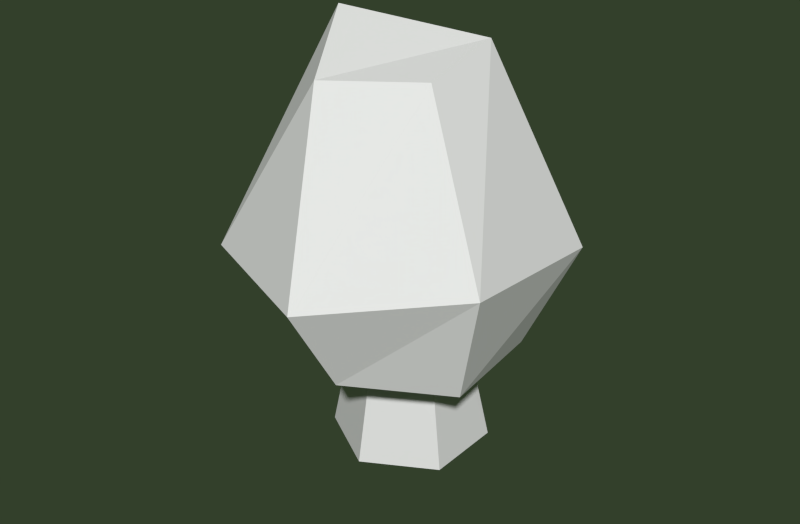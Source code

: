 # Source: EFmushroom2.blend  (saved by Blender 2.74.0; exported with 4.5.12 LTS)
import bpy
from mathutils import Matrix  # noqa: F401  (used for matrix-valued properties, if any)

bpy.ops.wm.read_factory_settings(use_empty=True)
scene = bpy.context.scene
scene.name = 'Scene'

# ---- collections
col_collection_1 = bpy.data.collections.new('Collection 1'); scene.collection.children.link(col_collection_1)

# ---- world
world_world = bpy.data.worlds.new('World'); scene.world = world_world
world_world.color = (0.03314, 0.05088, 0.02435)
world_world.use_sun_shadow = False
world_world.sun_shadow_jitter_overblur = 0.0
world_world.cycles.sampling_method = 'MANUAL'
world_world.cycles.sample_map_resolution = 256

# ---- meshes
me_cylinder_008 = bpy.data.meshes.new('Cylinder.008')
me_cylinder_008.from_pydata([(-0.006426, 0.2906, -0.08166), (0.02732, 0.2263, 1.22), (0.1424, 0.2047, -0.08166), (0.1755, 0.1452, 1.247), (0.1424, 0.03283, -0.08166), (0.1761, -0.024, 1.272), (-0.006426, -0.0531, -0.08166), (0.02857, -0.1122, 1.27), (-0.1553, 0.03283, -0.08166), (-0.1196, -0.03109, 1.243), (-0.1553, 0.2047, -0.08166), (-0.1202, 0.1381, 1.218), (-0.006426, 0.5303, 0.06258), (0.3499, 0.3245, 0.06258), (0.3499, -0.08699, 0.06258), (-0.006426, -0.2927, 0.06258), (-0.3628, -0.08699, 0.06258), (-0.3628, 0.3245, 0.06258), (0.5537, 0.2784, 0.7202), (0.04698, 0.5135, 0.768), (0.6039, -0.2807, 0.709), (0.1474, -0.6047, 0.7456), (-0.3593, -0.3696, 0.7934), (-0.4095, 0.1895, 0.8046), (0.7139, 0.5164, 1.193), (-0.1059, 0.8833, 1.132), (0.7719, -0.3902, 1.301), (0.1396, -0.8762, 1.216), (-0.6802, -0.5093, 1.155), (-0.7382, 0.3973, 1.047), (-0.2176, 0.6503, 1.894), (0.2401, -0.05532, 2.044), (-0.1532, -0.3665, 2.051), (-0.6109, 0.3391, 1.9), (-0.4132, 0.07785, 2.257), (0.1989, 0.4351, 2.126)], [], [(12, 1, 3, 13), (13, 3, 5, 14), (14, 5, 7, 15), (15, 7, 9, 16), (1, 11, 23, 19), (17, 11, 1, 12), (16, 9, 11, 17), (8, 16, 17, 10), (10, 17, 12, 0), (6, 15, 16, 8), (4, 14, 15, 6), (2, 13, 14, 4), (0, 12, 13, 2), (19, 23, 29, 25), (11, 9, 22, 23), (9, 7, 21, 22), (7, 5, 20, 21), (5, 3, 18, 20), (3, 1, 19, 18), (25, 29, 33, 30), (23, 22, 28, 29), (22, 21, 27, 28), (21, 20, 26, 27), (20, 18, 24, 26), (18, 19, 25, 24), (27, 26, 31, 32), (28, 27, 32, 34), (32, 31, 35, 34), (30, 33, 34, 35), (29, 28, 34, 33), (26, 24, 35, 31), (24, 25, 30, 35)])
_uv = me_cylinder_008.uv_layers.new(name='UVMap')
_uv.uv.foreach_set('vector', [0.7183, 0.03193, 0.7249, 0.1582, 0.7395, 0.1582, 0.7442, 0.03193, 0.8892, 0.02743, 0.9, 0.1537, 0.9157, 0.1537, 0.9193, 0.02743, 0.9193, 0.02743, 0.9157, 0.1537, 0.9313, 0.1537, 0.9452, 0.02743, 0.9452, 0.02743, 0.9313, 0.1537, 0.9476, 0.1537, 0.9794, 0.02743, 0.7249, 0.1582, 0.7081, 0.1582, 0.694, 0.2187, 0.7352, 0.2187, 0.6984, 0.03193, 0.7081, 0.1582, 0.7249, 0.1582, 0.7183, 0.03193, 0.6742, 0.03193, 0.6932, 0.1582, 0.7081, 0.1582, 0.6984, 0.03193, 0.6882, 0.01141, 0.6742, 0.03193, 0.6984, 0.03193, 0.7002, 0.01141, 0.7002, 0.01141, 0.6984, 0.03193, 0.7183, 0.03193, 0.7129, 0.01141, 0.9415, 0.006914, 0.9452, 0.02743, 0.9794, 0.02743, 0.9575, 0.006914, 0.925, 0.006914, 0.9193, 0.02743, 0.9452, 0.02743, 0.9415, 0.006914, 0.9106, 0.006914, 0.8892, 0.02743, 0.9193, 0.02743, 0.925, 0.006914, 0.7129, 0.01141, 0.7183, 0.03193, 0.7442, 0.03193, 0.7248, 0.01141, 0.7352, 0.2187, 0.694, 0.2187, 0.6913, 0.2613, 0.7294, 0.2613, 0.7081, 0.1582, 0.6932, 0.1582, 0.6493, 0.2187, 0.694, 0.2187, 0.9476, 0.1537, 0.9313, 0.1537, 0.9328, 0.2142, 0.974, 0.2142, 0.9313, 0.1537, 0.9157, 0.1537, 0.9009, 0.2142, 0.9328, 0.2142, 0.9157, 0.1537, 0.9, 0.1537, 0.8605, 0.2142, 0.9009, 0.2142, 0.7395, 0.1582, 0.7249, 0.1582, 0.7352, 0.2187, 0.7815, 0.2187, 0.7294, 0.2613, 0.6913, 0.2613, 0.6872, 0.3222, 0.7168, 0.3222, 0.694, 0.2187, 0.6493, 0.2187, 0.63, 0.2613, 0.6913, 0.2613, 0.974, 0.2142, 0.9328, 0.2142, 0.9366, 0.2568, 0.9925, 0.2568, 0.9328, 0.2142, 0.9009, 0.2142, 0.9005, 0.2568, 0.9366, 0.2568, 0.9009, 0.2142, 0.8605, 0.2142, 0.8449, 0.2568, 0.9005, 0.2568, 0.7815, 0.2187, 0.7352, 0.2187, 0.7294, 0.2613, 0.788, 0.2613, 0.9366, 0.2568, 0.9005, 0.2568, 0.9075, 0.3177, 0.9346, 0.3177, 0.9925, 0.2568, 0.9366, 0.2568, 0.9346, 0.3177, 0.9409, 0.3574, 0.9346, 0.3177, 0.9075, 0.3177, 0.8858, 0.3574, 0.9409, 0.3574, 0.7168, 0.3222, 0.6872, 0.3222, 0.6769, 0.3619, 0.7367, 0.3619, 0.6913, 0.2613, 0.63, 0.2613, 0.6769, 0.3619, 0.6872, 0.3222, 0.9005, 0.2568, 0.8449, 0.2568, 0.8858, 0.3574, 0.9075, 0.3177, 0.788, 0.2613, 0.7294, 0.2613, 0.7168, 0.3222, 0.7367, 0.3619])
me_cylinder_008.use_remesh_preserve_volume = False
me_cylinder_008.use_remesh_preserve_attributes = False
me_cylinder_008.use_mirror_vertex_groups = False
me_cylinder_008.update()

# ---- objects
ob_mushroom2 = bpy.data.objects.new('mushroom2', me_cylinder_008)

# ---- transforms, parenting, visibility, modifiers, constraints
ob_mushroom2.location = (0.06744, 0.0978, -0.00198)
ob_mushroom2.scale = (0.3696, 0.3696, 0.3696)
ob_mushroom2.lineart.crease_threshold = 0.0

# ---- collection membership
col_collection_1.objects.link(ob_mushroom2)

# ---- scene / render settings (as saved in the file)
scene.frame_start = 1; scene.frame_end = 250; scene.frame_set(2)
scene.render.engine = 'BLENDER_EEVEE_NEXT'
scene.render.resolution_x = 1648
scene.render.resolution_percentage = 50
scene.render.dither_intensity = 0.0
scene.cycles.use_denoising = False
scene.cycles.samples = 10
scene.cycles.sampling_pattern = 'TABULATED_SOBOL'
scene.cycles.light_sampling_threshold = 0.0
scene.cycles.use_adaptive_sampling = False
scene.cycles.use_light_tree = False
scene.cycles.blur_glossy = 0.0
scene.cycles.pixel_filter_type = 'GAUSSIAN'
scene.cycles.sample_clamp_indirect = 0.0
scene.view_settings.view_transform = 'Standard'
bpy.context.view_layer.update()

# ---- added for rendering (the .blend has no active camera and no usable light): camera, sun
cam_auto = bpy.data.cameras.new('AutoCamera')
cam_auto.lens = 50.0
cam_auto.sensor_width = 36.0
cam_auto.clip_end = 1000.0
ob_auto_camera = bpy.data.objects.new('AutoCamera', cam_auto)
scene.collection.objects.link(ob_auto_camera)
ob_auto_camera.location = (1.19991, -1.25238, 1.30107)
ob_auto_camera.rotation_euler = (1.09748, -7.21219e-08, 0.694738)
scene.camera = ob_auto_camera
light_auto_sun = bpy.data.lights.new('AutoSun', 'SUN')
light_auto_sun.energy = 3.0
light_auto_sun.angle = 0.0523599
ob_auto_sun = bpy.data.objects.new('AutoSun', light_auto_sun)
scene.collection.objects.link(ob_auto_sun)
ob_auto_sun.rotation_euler = (0.872665, 0.174533, 0.523599)
bpy.context.view_layer.update()
